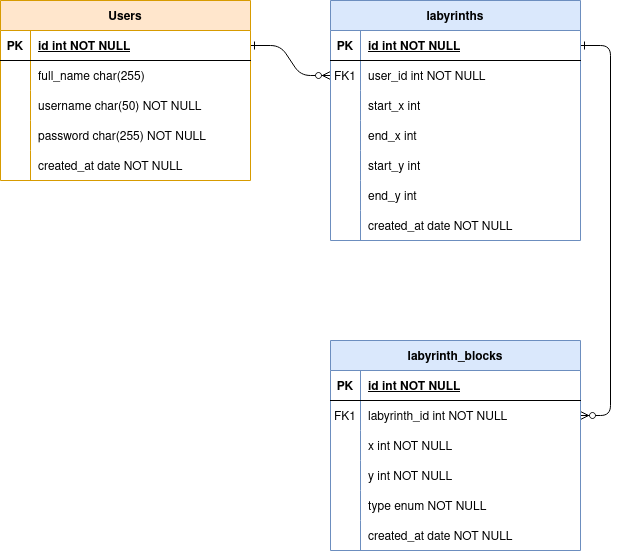

The diagram above was exported from draw.io. Its source (the exported page's mxGraphModel, read from the mxfile embedded in the PNG):
<mxGraphModel dx="1360" dy="795" grid="1" gridSize="10" guides="1" tooltips="1" connect="1" arrows="1" fold="1" page="1" pageScale="1" pageWidth="1000" pageHeight="700" math="0" shadow="0" extFonts="Permanent Marker^https://fonts.googleapis.com/css?family=Permanent+Marker">
  <root>
    <mxCell id="0" />
    <mxCell id="1" parent="0" />
    <mxCell id="C-vyLk0tnHw3VtMMgP7b-1" value="" style="edgeStyle=entityRelationEdgeStyle;endArrow=ERzeroToMany;startArrow=ERone;endFill=1;startFill=0;" parent="1" source="C-vyLk0tnHw3VtMMgP7b-24" target="C-vyLk0tnHw3VtMMgP7b-6" edge="1">
      <mxGeometry width="100" height="100" relative="1" as="geometry">
        <mxPoint x="410" y="700" as="sourcePoint" />
        <mxPoint x="510" y="600" as="targetPoint" />
      </mxGeometry>
    </mxCell>
    <mxCell id="C-vyLk0tnHw3VtMMgP7b-12" value="" style="edgeStyle=entityRelationEdgeStyle;endArrow=ERzeroToMany;startArrow=ERone;endFill=1;startFill=0;" parent="1" source="C-vyLk0tnHw3VtMMgP7b-3" target="C-vyLk0tnHw3VtMMgP7b-17" edge="1">
      <mxGeometry width="100" height="100" relative="1" as="geometry">
        <mxPoint x="470" y="160" as="sourcePoint" />
        <mxPoint x="530" y="185" as="targetPoint" />
      </mxGeometry>
    </mxCell>
    <mxCell id="C-vyLk0tnHw3VtMMgP7b-2" value="labyrinths" style="shape=table;startSize=30;container=1;collapsible=1;childLayout=tableLayout;fixedRows=1;rowLines=0;fontStyle=1;align=center;resizeLast=1;fillColor=#dae8fc;strokeColor=#6c8ebf;" parent="1" vertex="1">
      <mxGeometry x="520" y="100" width="250" height="240" as="geometry" />
    </mxCell>
    <mxCell id="C-vyLk0tnHw3VtMMgP7b-3" value="" style="shape=partialRectangle;collapsible=0;dropTarget=0;pointerEvents=0;fillColor=none;points=[[0,0.5],[1,0.5]];portConstraint=eastwest;top=0;left=0;right=0;bottom=1;" parent="C-vyLk0tnHw3VtMMgP7b-2" vertex="1">
      <mxGeometry y="30" width="250" height="30" as="geometry" />
    </mxCell>
    <mxCell id="C-vyLk0tnHw3VtMMgP7b-4" value="PK" style="shape=partialRectangle;overflow=hidden;connectable=0;fillColor=none;top=0;left=0;bottom=0;right=0;fontStyle=1;" parent="C-vyLk0tnHw3VtMMgP7b-3" vertex="1">
      <mxGeometry width="30" height="30" as="geometry">
        <mxRectangle width="30" height="30" as="alternateBounds" />
      </mxGeometry>
    </mxCell>
    <mxCell id="C-vyLk0tnHw3VtMMgP7b-5" value="id int NOT NULL " style="shape=partialRectangle;overflow=hidden;connectable=0;fillColor=none;top=0;left=0;bottom=0;right=0;align=left;spacingLeft=6;fontStyle=5;" parent="C-vyLk0tnHw3VtMMgP7b-3" vertex="1">
      <mxGeometry x="30" width="220" height="30" as="geometry">
        <mxRectangle width="220" height="30" as="alternateBounds" />
      </mxGeometry>
    </mxCell>
    <mxCell id="C-vyLk0tnHw3VtMMgP7b-6" value="" style="shape=partialRectangle;collapsible=0;dropTarget=0;pointerEvents=0;fillColor=none;points=[[0,0.5],[1,0.5]];portConstraint=eastwest;top=0;left=0;right=0;bottom=0;" parent="C-vyLk0tnHw3VtMMgP7b-2" vertex="1">
      <mxGeometry y="60" width="250" height="30" as="geometry" />
    </mxCell>
    <mxCell id="C-vyLk0tnHw3VtMMgP7b-7" value="FK1" style="shape=partialRectangle;overflow=hidden;connectable=0;fillColor=none;top=0;left=0;bottom=0;right=0;" parent="C-vyLk0tnHw3VtMMgP7b-6" vertex="1">
      <mxGeometry width="30" height="30" as="geometry">
        <mxRectangle width="30" height="30" as="alternateBounds" />
      </mxGeometry>
    </mxCell>
    <mxCell id="C-vyLk0tnHw3VtMMgP7b-8" value="user_id int NOT NULL" style="shape=partialRectangle;overflow=hidden;connectable=0;fillColor=none;top=0;left=0;bottom=0;right=0;align=left;spacingLeft=6;" parent="C-vyLk0tnHw3VtMMgP7b-6" vertex="1">
      <mxGeometry x="30" width="220" height="30" as="geometry">
        <mxRectangle width="220" height="30" as="alternateBounds" />
      </mxGeometry>
    </mxCell>
    <mxCell id="C-vyLk0tnHw3VtMMgP7b-9" value="" style="shape=partialRectangle;collapsible=0;dropTarget=0;pointerEvents=0;fillColor=none;points=[[0,0.5],[1,0.5]];portConstraint=eastwest;top=0;left=0;right=0;bottom=0;" parent="C-vyLk0tnHw3VtMMgP7b-2" vertex="1">
      <mxGeometry y="90" width="250" height="30" as="geometry" />
    </mxCell>
    <mxCell id="C-vyLk0tnHw3VtMMgP7b-10" value="" style="shape=partialRectangle;overflow=hidden;connectable=0;fillColor=none;top=0;left=0;bottom=0;right=0;" parent="C-vyLk0tnHw3VtMMgP7b-9" vertex="1">
      <mxGeometry width="30" height="30" as="geometry">
        <mxRectangle width="30" height="30" as="alternateBounds" />
      </mxGeometry>
    </mxCell>
    <mxCell id="C-vyLk0tnHw3VtMMgP7b-11" value="start_x int" style="shape=partialRectangle;overflow=hidden;connectable=0;fillColor=none;top=0;left=0;bottom=0;right=0;align=left;spacingLeft=6;" parent="C-vyLk0tnHw3VtMMgP7b-9" vertex="1">
      <mxGeometry x="30" width="220" height="30" as="geometry">
        <mxRectangle width="220" height="30" as="alternateBounds" />
      </mxGeometry>
    </mxCell>
    <mxCell id="DzFTyhpnhfAdulF7Qpyd-10" value="" style="shape=partialRectangle;collapsible=0;dropTarget=0;pointerEvents=0;fillColor=none;points=[[0,0.5],[1,0.5]];portConstraint=eastwest;top=0;left=0;right=0;bottom=0;" parent="C-vyLk0tnHw3VtMMgP7b-2" vertex="1">
      <mxGeometry y="120" width="250" height="30" as="geometry" />
    </mxCell>
    <mxCell id="DzFTyhpnhfAdulF7Qpyd-11" value="" style="shape=partialRectangle;overflow=hidden;connectable=0;fillColor=none;top=0;left=0;bottom=0;right=0;" parent="DzFTyhpnhfAdulF7Qpyd-10" vertex="1">
      <mxGeometry width="30" height="30" as="geometry">
        <mxRectangle width="30" height="30" as="alternateBounds" />
      </mxGeometry>
    </mxCell>
    <mxCell id="DzFTyhpnhfAdulF7Qpyd-12" value="end_x int" style="shape=partialRectangle;overflow=hidden;connectable=0;fillColor=none;top=0;left=0;bottom=0;right=0;align=left;spacingLeft=6;" parent="DzFTyhpnhfAdulF7Qpyd-10" vertex="1">
      <mxGeometry x="30" width="220" height="30" as="geometry">
        <mxRectangle width="220" height="30" as="alternateBounds" />
      </mxGeometry>
    </mxCell>
    <mxCell id="mk9_EbpV9CUaK4v2DVfs-1" value="" style="shape=partialRectangle;collapsible=0;dropTarget=0;pointerEvents=0;fillColor=none;points=[[0,0.5],[1,0.5]];portConstraint=eastwest;top=0;left=0;right=0;bottom=0;" vertex="1" parent="C-vyLk0tnHw3VtMMgP7b-2">
      <mxGeometry y="150" width="250" height="30" as="geometry" />
    </mxCell>
    <mxCell id="mk9_EbpV9CUaK4v2DVfs-2" value="" style="shape=partialRectangle;overflow=hidden;connectable=0;fillColor=none;top=0;left=0;bottom=0;right=0;" vertex="1" parent="mk9_EbpV9CUaK4v2DVfs-1">
      <mxGeometry width="30" height="30" as="geometry">
        <mxRectangle width="30" height="30" as="alternateBounds" />
      </mxGeometry>
    </mxCell>
    <mxCell id="mk9_EbpV9CUaK4v2DVfs-3" value="start_y int" style="shape=partialRectangle;overflow=hidden;connectable=0;fillColor=none;top=0;left=0;bottom=0;right=0;align=left;spacingLeft=6;" vertex="1" parent="mk9_EbpV9CUaK4v2DVfs-1">
      <mxGeometry x="30" width="220" height="30" as="geometry">
        <mxRectangle width="220" height="30" as="alternateBounds" />
      </mxGeometry>
    </mxCell>
    <mxCell id="mk9_EbpV9CUaK4v2DVfs-4" value="" style="shape=partialRectangle;collapsible=0;dropTarget=0;pointerEvents=0;fillColor=none;points=[[0,0.5],[1,0.5]];portConstraint=eastwest;top=0;left=0;right=0;bottom=0;" vertex="1" parent="C-vyLk0tnHw3VtMMgP7b-2">
      <mxGeometry y="180" width="250" height="30" as="geometry" />
    </mxCell>
    <mxCell id="mk9_EbpV9CUaK4v2DVfs-5" value="" style="shape=partialRectangle;overflow=hidden;connectable=0;fillColor=none;top=0;left=0;bottom=0;right=0;" vertex="1" parent="mk9_EbpV9CUaK4v2DVfs-4">
      <mxGeometry width="30" height="30" as="geometry">
        <mxRectangle width="30" height="30" as="alternateBounds" />
      </mxGeometry>
    </mxCell>
    <mxCell id="mk9_EbpV9CUaK4v2DVfs-6" value="end_y int" style="shape=partialRectangle;overflow=hidden;connectable=0;fillColor=none;top=0;left=0;bottom=0;right=0;align=left;spacingLeft=6;" vertex="1" parent="mk9_EbpV9CUaK4v2DVfs-4">
      <mxGeometry x="30" width="220" height="30" as="geometry">
        <mxRectangle width="220" height="30" as="alternateBounds" />
      </mxGeometry>
    </mxCell>
    <mxCell id="mk9_EbpV9CUaK4v2DVfs-7" value="" style="shape=partialRectangle;collapsible=0;dropTarget=0;pointerEvents=0;fillColor=none;points=[[0,0.5],[1,0.5]];portConstraint=eastwest;top=0;left=0;right=0;bottom=0;" vertex="1" parent="C-vyLk0tnHw3VtMMgP7b-2">
      <mxGeometry y="210" width="250" height="30" as="geometry" />
    </mxCell>
    <mxCell id="mk9_EbpV9CUaK4v2DVfs-8" value="" style="shape=partialRectangle;overflow=hidden;connectable=0;fillColor=none;top=0;left=0;bottom=0;right=0;" vertex="1" parent="mk9_EbpV9CUaK4v2DVfs-7">
      <mxGeometry width="30" height="30" as="geometry">
        <mxRectangle width="30" height="30" as="alternateBounds" />
      </mxGeometry>
    </mxCell>
    <mxCell id="mk9_EbpV9CUaK4v2DVfs-9" value="created_at date NOT NULL" style="shape=partialRectangle;overflow=hidden;connectable=0;fillColor=none;top=0;left=0;bottom=0;right=0;align=left;spacingLeft=6;" vertex="1" parent="mk9_EbpV9CUaK4v2DVfs-7">
      <mxGeometry x="30" width="220" height="30" as="geometry">
        <mxRectangle width="220" height="30" as="alternateBounds" />
      </mxGeometry>
    </mxCell>
    <mxCell id="C-vyLk0tnHw3VtMMgP7b-13" value="labyrinth_blocks" style="shape=table;startSize=30;container=1;collapsible=1;childLayout=tableLayout;fixedRows=1;rowLines=0;fontStyle=1;align=center;resizeLast=1;fillColor=#dae8fc;strokeColor=#6c8ebf;" parent="1" vertex="1">
      <mxGeometry x="520" y="440" width="250" height="210" as="geometry" />
    </mxCell>
    <mxCell id="C-vyLk0tnHw3VtMMgP7b-14" value="" style="shape=partialRectangle;collapsible=0;dropTarget=0;pointerEvents=0;fillColor=none;points=[[0,0.5],[1,0.5]];portConstraint=eastwest;top=0;left=0;right=0;bottom=1;" parent="C-vyLk0tnHw3VtMMgP7b-13" vertex="1">
      <mxGeometry y="30" width="250" height="30" as="geometry" />
    </mxCell>
    <mxCell id="C-vyLk0tnHw3VtMMgP7b-15" value="PK" style="shape=partialRectangle;overflow=hidden;connectable=0;fillColor=none;top=0;left=0;bottom=0;right=0;fontStyle=1;" parent="C-vyLk0tnHw3VtMMgP7b-14" vertex="1">
      <mxGeometry width="30" height="30" as="geometry">
        <mxRectangle width="30" height="30" as="alternateBounds" />
      </mxGeometry>
    </mxCell>
    <mxCell id="C-vyLk0tnHw3VtMMgP7b-16" value="id int NOT NULL " style="shape=partialRectangle;overflow=hidden;connectable=0;fillColor=none;top=0;left=0;bottom=0;right=0;align=left;spacingLeft=6;fontStyle=5;" parent="C-vyLk0tnHw3VtMMgP7b-14" vertex="1">
      <mxGeometry x="30" width="220" height="30" as="geometry">
        <mxRectangle width="220" height="30" as="alternateBounds" />
      </mxGeometry>
    </mxCell>
    <mxCell id="C-vyLk0tnHw3VtMMgP7b-17" value="" style="shape=partialRectangle;collapsible=0;dropTarget=0;pointerEvents=0;fillColor=none;points=[[0,0.5],[1,0.5]];portConstraint=eastwest;top=0;left=0;right=0;bottom=0;" parent="C-vyLk0tnHw3VtMMgP7b-13" vertex="1">
      <mxGeometry y="60" width="250" height="30" as="geometry" />
    </mxCell>
    <mxCell id="C-vyLk0tnHw3VtMMgP7b-18" value="FK1" style="shape=partialRectangle;overflow=hidden;connectable=0;fillColor=none;top=0;left=0;bottom=0;right=0;" parent="C-vyLk0tnHw3VtMMgP7b-17" vertex="1">
      <mxGeometry width="30" height="30" as="geometry">
        <mxRectangle width="30" height="30" as="alternateBounds" />
      </mxGeometry>
    </mxCell>
    <mxCell id="C-vyLk0tnHw3VtMMgP7b-19" value="labyrinth_id int NOT NULL" style="shape=partialRectangle;overflow=hidden;connectable=0;fillColor=none;top=0;left=0;bottom=0;right=0;align=left;spacingLeft=6;" parent="C-vyLk0tnHw3VtMMgP7b-17" vertex="1">
      <mxGeometry x="30" width="220" height="30" as="geometry">
        <mxRectangle width="220" height="30" as="alternateBounds" />
      </mxGeometry>
    </mxCell>
    <mxCell id="C-vyLk0tnHw3VtMMgP7b-20" value="" style="shape=partialRectangle;collapsible=0;dropTarget=0;pointerEvents=0;fillColor=none;points=[[0,0.5],[1,0.5]];portConstraint=eastwest;top=0;left=0;right=0;bottom=0;" parent="C-vyLk0tnHw3VtMMgP7b-13" vertex="1">
      <mxGeometry y="90" width="250" height="30" as="geometry" />
    </mxCell>
    <mxCell id="C-vyLk0tnHw3VtMMgP7b-21" value="" style="shape=partialRectangle;overflow=hidden;connectable=0;fillColor=none;top=0;left=0;bottom=0;right=0;" parent="C-vyLk0tnHw3VtMMgP7b-20" vertex="1">
      <mxGeometry width="30" height="30" as="geometry">
        <mxRectangle width="30" height="30" as="alternateBounds" />
      </mxGeometry>
    </mxCell>
    <mxCell id="C-vyLk0tnHw3VtMMgP7b-22" value="x int NOT NULL" style="shape=partialRectangle;overflow=hidden;connectable=0;fillColor=none;top=0;left=0;bottom=0;right=0;align=left;spacingLeft=6;" parent="C-vyLk0tnHw3VtMMgP7b-20" vertex="1">
      <mxGeometry x="30" width="220" height="30" as="geometry">
        <mxRectangle width="220" height="30" as="alternateBounds" />
      </mxGeometry>
    </mxCell>
    <mxCell id="DzFTyhpnhfAdulF7Qpyd-16" value="" style="shape=partialRectangle;collapsible=0;dropTarget=0;pointerEvents=0;fillColor=none;points=[[0,0.5],[1,0.5]];portConstraint=eastwest;top=0;left=0;right=0;bottom=0;" parent="C-vyLk0tnHw3VtMMgP7b-13" vertex="1">
      <mxGeometry y="120" width="250" height="30" as="geometry" />
    </mxCell>
    <mxCell id="DzFTyhpnhfAdulF7Qpyd-17" value="" style="shape=partialRectangle;overflow=hidden;connectable=0;fillColor=none;top=0;left=0;bottom=0;right=0;" parent="DzFTyhpnhfAdulF7Qpyd-16" vertex="1">
      <mxGeometry width="30" height="30" as="geometry">
        <mxRectangle width="30" height="30" as="alternateBounds" />
      </mxGeometry>
    </mxCell>
    <mxCell id="DzFTyhpnhfAdulF7Qpyd-18" value="y int NOT NULL" style="shape=partialRectangle;overflow=hidden;connectable=0;fillColor=none;top=0;left=0;bottom=0;right=0;align=left;spacingLeft=6;" parent="DzFTyhpnhfAdulF7Qpyd-16" vertex="1">
      <mxGeometry x="30" width="220" height="30" as="geometry">
        <mxRectangle width="220" height="30" as="alternateBounds" />
      </mxGeometry>
    </mxCell>
    <mxCell id="DzFTyhpnhfAdulF7Qpyd-19" value="" style="shape=partialRectangle;collapsible=0;dropTarget=0;pointerEvents=0;fillColor=none;points=[[0,0.5],[1,0.5]];portConstraint=eastwest;top=0;left=0;right=0;bottom=0;" parent="C-vyLk0tnHw3VtMMgP7b-13" vertex="1">
      <mxGeometry y="150" width="250" height="30" as="geometry" />
    </mxCell>
    <mxCell id="DzFTyhpnhfAdulF7Qpyd-20" value="" style="shape=partialRectangle;overflow=hidden;connectable=0;fillColor=none;top=0;left=0;bottom=0;right=0;" parent="DzFTyhpnhfAdulF7Qpyd-19" vertex="1">
      <mxGeometry width="30" height="30" as="geometry">
        <mxRectangle width="30" height="30" as="alternateBounds" />
      </mxGeometry>
    </mxCell>
    <mxCell id="DzFTyhpnhfAdulF7Qpyd-21" value="type enum NOT NULL" style="shape=partialRectangle;overflow=hidden;connectable=0;fillColor=none;top=0;left=0;bottom=0;right=0;align=left;spacingLeft=6;" parent="DzFTyhpnhfAdulF7Qpyd-19" vertex="1">
      <mxGeometry x="30" width="220" height="30" as="geometry">
        <mxRectangle width="220" height="30" as="alternateBounds" />
      </mxGeometry>
    </mxCell>
    <mxCell id="DzFTyhpnhfAdulF7Qpyd-22" value="" style="shape=partialRectangle;collapsible=0;dropTarget=0;pointerEvents=0;fillColor=none;points=[[0,0.5],[1,0.5]];portConstraint=eastwest;top=0;left=0;right=0;bottom=0;" parent="C-vyLk0tnHw3VtMMgP7b-13" vertex="1">
      <mxGeometry y="180" width="250" height="30" as="geometry" />
    </mxCell>
    <mxCell id="DzFTyhpnhfAdulF7Qpyd-23" value="" style="shape=partialRectangle;overflow=hidden;connectable=0;fillColor=none;top=0;left=0;bottom=0;right=0;" parent="DzFTyhpnhfAdulF7Qpyd-22" vertex="1">
      <mxGeometry width="30" height="30" as="geometry">
        <mxRectangle width="30" height="30" as="alternateBounds" />
      </mxGeometry>
    </mxCell>
    <mxCell id="DzFTyhpnhfAdulF7Qpyd-24" value="created_at date NOT NULL" style="shape=partialRectangle;overflow=hidden;connectable=0;fillColor=none;top=0;left=0;bottom=0;right=0;align=left;spacingLeft=6;" parent="DzFTyhpnhfAdulF7Qpyd-22" vertex="1">
      <mxGeometry x="30" width="220" height="30" as="geometry">
        <mxRectangle width="220" height="30" as="alternateBounds" />
      </mxGeometry>
    </mxCell>
    <mxCell id="C-vyLk0tnHw3VtMMgP7b-23" value="Users" style="shape=table;startSize=30;container=1;collapsible=1;childLayout=tableLayout;fixedRows=1;rowLines=0;fontStyle=1;align=center;resizeLast=1;fillColor=#ffe6cc;strokeColor=#d79b00;" parent="1" vertex="1">
      <mxGeometry x="190" y="100" width="250" height="180" as="geometry" />
    </mxCell>
    <mxCell id="C-vyLk0tnHw3VtMMgP7b-24" value="" style="shape=partialRectangle;collapsible=0;dropTarget=0;pointerEvents=0;fillColor=none;points=[[0,0.5],[1,0.5]];portConstraint=eastwest;top=0;left=0;right=0;bottom=1;" parent="C-vyLk0tnHw3VtMMgP7b-23" vertex="1">
      <mxGeometry y="30" width="250" height="30" as="geometry" />
    </mxCell>
    <mxCell id="C-vyLk0tnHw3VtMMgP7b-25" value="PK" style="shape=partialRectangle;overflow=hidden;connectable=0;fillColor=none;top=0;left=0;bottom=0;right=0;fontStyle=1;" parent="C-vyLk0tnHw3VtMMgP7b-24" vertex="1">
      <mxGeometry width="30" height="30" as="geometry">
        <mxRectangle width="30" height="30" as="alternateBounds" />
      </mxGeometry>
    </mxCell>
    <mxCell id="C-vyLk0tnHw3VtMMgP7b-26" value="id int NOT NULL " style="shape=partialRectangle;overflow=hidden;connectable=0;fillColor=none;top=0;left=0;bottom=0;right=0;align=left;spacingLeft=6;fontStyle=5;" parent="C-vyLk0tnHw3VtMMgP7b-24" vertex="1">
      <mxGeometry x="30" width="220" height="30" as="geometry">
        <mxRectangle width="220" height="30" as="alternateBounds" />
      </mxGeometry>
    </mxCell>
    <mxCell id="C-vyLk0tnHw3VtMMgP7b-27" value="" style="shape=partialRectangle;collapsible=0;dropTarget=0;pointerEvents=0;fillColor=none;points=[[0,0.5],[1,0.5]];portConstraint=eastwest;top=0;left=0;right=0;bottom=0;" parent="C-vyLk0tnHw3VtMMgP7b-23" vertex="1">
      <mxGeometry y="60" width="250" height="30" as="geometry" />
    </mxCell>
    <mxCell id="C-vyLk0tnHw3VtMMgP7b-28" value="" style="shape=partialRectangle;overflow=hidden;connectable=0;fillColor=none;top=0;left=0;bottom=0;right=0;" parent="C-vyLk0tnHw3VtMMgP7b-27" vertex="1">
      <mxGeometry width="30" height="30" as="geometry">
        <mxRectangle width="30" height="30" as="alternateBounds" />
      </mxGeometry>
    </mxCell>
    <mxCell id="C-vyLk0tnHw3VtMMgP7b-29" value="full_name char(255)" style="shape=partialRectangle;overflow=hidden;connectable=0;fillColor=none;top=0;left=0;bottom=0;right=0;align=left;spacingLeft=6;" parent="C-vyLk0tnHw3VtMMgP7b-27" vertex="1">
      <mxGeometry x="30" width="220" height="30" as="geometry">
        <mxRectangle width="220" height="30" as="alternateBounds" />
      </mxGeometry>
    </mxCell>
    <mxCell id="DzFTyhpnhfAdulF7Qpyd-1" value="" style="shape=partialRectangle;collapsible=0;dropTarget=0;pointerEvents=0;fillColor=none;points=[[0,0.5],[1,0.5]];portConstraint=eastwest;top=0;left=0;right=0;bottom=0;" parent="C-vyLk0tnHw3VtMMgP7b-23" vertex="1">
      <mxGeometry y="90" width="250" height="30" as="geometry" />
    </mxCell>
    <mxCell id="DzFTyhpnhfAdulF7Qpyd-2" value="" style="shape=partialRectangle;overflow=hidden;connectable=0;fillColor=none;top=0;left=0;bottom=0;right=0;" parent="DzFTyhpnhfAdulF7Qpyd-1" vertex="1">
      <mxGeometry width="30" height="30" as="geometry">
        <mxRectangle width="30" height="30" as="alternateBounds" />
      </mxGeometry>
    </mxCell>
    <mxCell id="DzFTyhpnhfAdulF7Qpyd-3" value="username char(50) NOT NULL" style="shape=partialRectangle;overflow=hidden;connectable=0;fillColor=none;top=0;left=0;bottom=0;right=0;align=left;spacingLeft=6;" parent="DzFTyhpnhfAdulF7Qpyd-1" vertex="1">
      <mxGeometry x="30" width="220" height="30" as="geometry">
        <mxRectangle width="220" height="30" as="alternateBounds" />
      </mxGeometry>
    </mxCell>
    <mxCell id="DzFTyhpnhfAdulF7Qpyd-4" value="" style="shape=partialRectangle;collapsible=0;dropTarget=0;pointerEvents=0;fillColor=none;points=[[0,0.5],[1,0.5]];portConstraint=eastwest;top=0;left=0;right=0;bottom=0;" parent="C-vyLk0tnHw3VtMMgP7b-23" vertex="1">
      <mxGeometry y="120" width="250" height="30" as="geometry" />
    </mxCell>
    <mxCell id="DzFTyhpnhfAdulF7Qpyd-5" value="" style="shape=partialRectangle;overflow=hidden;connectable=0;fillColor=none;top=0;left=0;bottom=0;right=0;" parent="DzFTyhpnhfAdulF7Qpyd-4" vertex="1">
      <mxGeometry width="30" height="30" as="geometry">
        <mxRectangle width="30" height="30" as="alternateBounds" />
      </mxGeometry>
    </mxCell>
    <mxCell id="DzFTyhpnhfAdulF7Qpyd-6" value="password char(255) NOT NULL" style="shape=partialRectangle;overflow=hidden;connectable=0;fillColor=none;top=0;left=0;bottom=0;right=0;align=left;spacingLeft=6;" parent="DzFTyhpnhfAdulF7Qpyd-4" vertex="1">
      <mxGeometry x="30" width="220" height="30" as="geometry">
        <mxRectangle width="220" height="30" as="alternateBounds" />
      </mxGeometry>
    </mxCell>
    <mxCell id="DzFTyhpnhfAdulF7Qpyd-7" value="" style="shape=partialRectangle;collapsible=0;dropTarget=0;pointerEvents=0;fillColor=none;points=[[0,0.5],[1,0.5]];portConstraint=eastwest;top=0;left=0;right=0;bottom=0;" parent="C-vyLk0tnHw3VtMMgP7b-23" vertex="1">
      <mxGeometry y="150" width="250" height="30" as="geometry" />
    </mxCell>
    <mxCell id="DzFTyhpnhfAdulF7Qpyd-8" value="" style="shape=partialRectangle;overflow=hidden;connectable=0;fillColor=none;top=0;left=0;bottom=0;right=0;" parent="DzFTyhpnhfAdulF7Qpyd-7" vertex="1">
      <mxGeometry width="30" height="30" as="geometry">
        <mxRectangle width="30" height="30" as="alternateBounds" />
      </mxGeometry>
    </mxCell>
    <mxCell id="DzFTyhpnhfAdulF7Qpyd-9" value="created_at date NOT NULL" style="shape=partialRectangle;overflow=hidden;connectable=0;fillColor=none;top=0;left=0;bottom=0;right=0;align=left;spacingLeft=6;" parent="DzFTyhpnhfAdulF7Qpyd-7" vertex="1">
      <mxGeometry x="30" width="220" height="30" as="geometry">
        <mxRectangle width="220" height="30" as="alternateBounds" />
      </mxGeometry>
    </mxCell>
  </root>
</mxGraphModel>